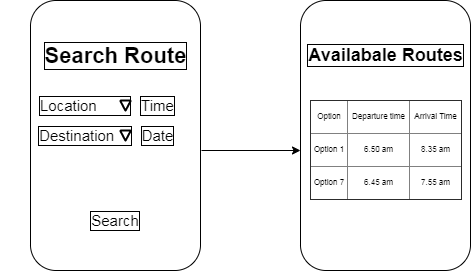

The diagram above was exported from draw.io. Its source (the exported page's mxGraphModel, read from the mxfile embedded in the PNG):
<mxGraphModel dx="868" dy="482" grid="1" gridSize="10" guides="1" tooltips="1" connect="1" arrows="1" fold="1" page="1" pageScale="1" pageWidth="827" pageHeight="1169" math="0" shadow="0">
  <root>
    <mxCell id="0" />
    <mxCell id="1" parent="0" />
    <mxCell id="EPG-fhVIOxgfpEewxzI--1" value="" style="rounded=1;whiteSpace=wrap;html=1;rotation=90;" parent="1" vertex="1">
      <mxGeometry x="20" y="80" width="270" height="170" as="geometry" />
    </mxCell>
    <mxCell id="EPG-fhVIOxgfpEewxzI--2" value="Destination&amp;nbsp; &amp;nbsp;&amp;nbsp;" style="text;html=1;align=center;verticalAlign=middle;rounded=0;labelBorderColor=#000000;whiteSpace=wrap;fontSize=15;" parent="1" vertex="1">
      <mxGeometry x="40" y="140" width="170" height="50" as="geometry" />
    </mxCell>
    <mxCell id="EPG-fhVIOxgfpEewxzI--3" value="Search Route" style="text;html=1;fontSize=22;fontStyle=1;verticalAlign=middle;align=center;rounded=0;labelBorderColor=#000000;" parent="1" vertex="1">
      <mxGeometry x="63.12" y="70" width="183.75" height="30" as="geometry" />
    </mxCell>
    <mxCell id="EPG-fhVIOxgfpEewxzI--4" value="Time" style="text;html=1;strokeColor=none;fillColor=none;align=center;verticalAlign=middle;whiteSpace=wrap;rounded=0;fontSize=15;labelBorderColor=#000000;" parent="1" vertex="1">
      <mxGeometry x="160" y="115" width="75" height="40" as="geometry" />
    </mxCell>
    <mxCell id="EPG-fhVIOxgfpEewxzI--5" value="" style="endArrow=classic;html=1;fontSize=15;" parent="1" edge="1">
      <mxGeometry width="50" height="50" relative="1" as="geometry">
        <mxPoint x="241" y="180" as="sourcePoint" />
        <mxPoint x="340" y="180" as="targetPoint" />
      </mxGeometry>
    </mxCell>
    <mxCell id="EPG-fhVIOxgfpEewxzI--8" value="" style="rounded=1;whiteSpace=wrap;html=1;rotation=90;" parent="1" vertex="1">
      <mxGeometry x="290" y="80" width="270" height="170" as="geometry" />
    </mxCell>
    <mxCell id="EPG-fhVIOxgfpEewxzI--9" value="Availabale Routes" style="text;strokeColor=none;fillColor=none;html=1;fontSize=18;fontStyle=1;verticalAlign=middle;align=center;rounded=0;labelBorderColor=#000000;" parent="1" vertex="1">
      <mxGeometry x="341.25" y="55" width="167.5" height="60" as="geometry" />
    </mxCell>
    <mxCell id="EPG-fhVIOxgfpEewxzI--16" value="Location&amp;nbsp; &amp;nbsp; &amp;nbsp; &amp;nbsp;&amp;nbsp;" style="text;html=1;align=center;verticalAlign=middle;rounded=0;labelBorderColor=#000000;whiteSpace=wrap;fontSize=15;" parent="1" vertex="1">
      <mxGeometry x="40" y="110" width="170" height="50" as="geometry" />
    </mxCell>
    <mxCell id="EPG-fhVIOxgfpEewxzI--18" value="" style="strokeWidth=2;html=1;shape=mxgraph.flowchart.merge_or_storage;whiteSpace=wrap;rounded=0;fillColor=none;fontSize=15;" parent="1" vertex="1">
      <mxGeometry x="160" y="130" width="10" height="10" as="geometry" />
    </mxCell>
    <mxCell id="EPG-fhVIOxgfpEewxzI--19" value="" style="strokeWidth=2;html=1;shape=mxgraph.flowchart.merge_or_storage;whiteSpace=wrap;rounded=0;fillColor=none;fontSize=15;" parent="1" vertex="1">
      <mxGeometry x="160" y="160" width="10" height="10" as="geometry" />
    </mxCell>
    <mxCell id="EPG-fhVIOxgfpEewxzI--20" value="Search" style="text;html=1;strokeColor=none;fillColor=none;align=center;verticalAlign=middle;whiteSpace=wrap;rounded=0;fontSize=15;labelBorderColor=#000000;" parent="1" vertex="1">
      <mxGeometry x="124.99" y="240" width="60" height="20" as="geometry" />
    </mxCell>
    <mxCell id="EPG-fhVIOxgfpEewxzI--21" value="&lt;table border=&quot;1&quot; width=&quot;100%&quot; style=&quot;width: 100%; height: 100%; border-collapse: collapse; font-size: 8px;&quot;&gt;&lt;tbody style=&quot;font-size: 8px;&quot;&gt;&lt;tr style=&quot;font-size: 8px;&quot;&gt;&lt;td align=&quot;center&quot; style=&quot;font-size: 8px;&quot;&gt;Option&lt;/td&gt;&lt;td align=&quot;center&quot; style=&quot;font-size: 8px;&quot;&gt;Departure time&lt;/td&gt;&lt;td align=&quot;center&quot; style=&quot;font-size: 8px;&quot;&gt;Arrival Time&lt;/td&gt;&lt;/tr&gt;&lt;tr style=&quot;font-size: 8px;&quot;&gt;&lt;td align=&quot;center&quot; style=&quot;font-size: 8px;&quot;&gt;Option 1&lt;/td&gt;&lt;td align=&quot;center&quot; style=&quot;font-size: 8px;&quot;&gt;6.50 am&lt;/td&gt;&lt;td align=&quot;center&quot; style=&quot;font-size: 8px;&quot;&gt;8.35 am&lt;/td&gt;&lt;/tr&gt;&lt;tr style=&quot;font-size: 8px;&quot;&gt;&lt;td align=&quot;center&quot; style=&quot;font-size: 8px;&quot;&gt;Option 7&lt;/td&gt;&lt;td align=&quot;center&quot; style=&quot;font-size: 8px;&quot;&gt;6.45 am&lt;/td&gt;&lt;td align=&quot;center&quot; style=&quot;font-size: 8px;&quot;&gt;7.55 am&lt;/td&gt;&lt;/tr&gt;&lt;/tbody&gt;&lt;/table&gt;" style="text;html=1;strokeColor=none;fillColor=none;overflow=fill;rounded=0;fontSize=8;" parent="1" vertex="1">
      <mxGeometry x="350" y="130" width="150" height="100" as="geometry" />
    </mxCell>
    <mxCell id="YOlK5n-DDmf6JPclVz3f-2" value="Date" style="text;html=1;strokeColor=none;fillColor=none;align=center;verticalAlign=middle;whiteSpace=wrap;rounded=0;fontSize=15;labelBorderColor=#000000;" vertex="1" parent="1">
      <mxGeometry x="160" y="145" width="75" height="40" as="geometry" />
    </mxCell>
  </root>
</mxGraphModel>